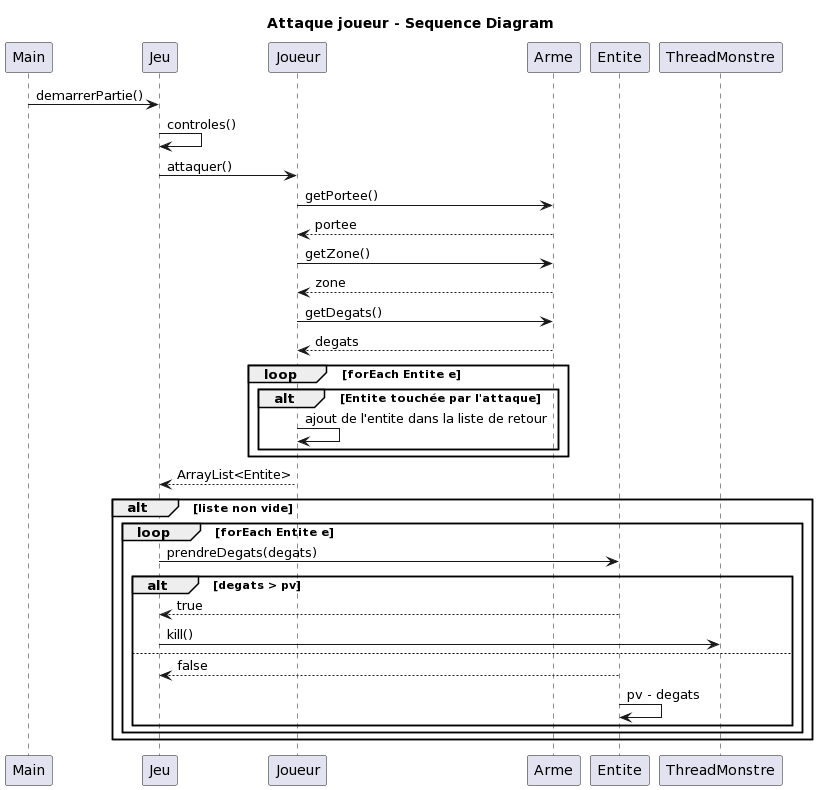

The diagram above was rendered by PlantUML. Its source (embedded in the PNG):
@startuml
title "Attaque joueur - Sequence Diagram"


Main -> Jeu : demarrerPartie()
Jeu -> Jeu : controles()
Jeu -> Joueur : attaquer()
Joueur -> Arme : getPortee()
Arme --> Joueur : portee
Joueur -> Arme : getZone()
Arme --> Joueur : zone
Joueur -> Arme : getDegats()
Arme --> Joueur : degats
	loop forEach Entite e
		alt Entite touchée par l'attaque
			Joueur -> Joueur : ajout de l'entite dans la liste de retour
		end
	end
	Joueur --> Jeu : ArrayList<Entite>
	alt liste non vide
		loop forEach Entite e
			Jeu -> Entite : prendreDegats(degats)
			alt degats > pv 
				Entite --> Jeu : true
				Jeu -> ThreadMonstre : kill()
			else
				Entite --> Jeu : false
				Entite -> Entite : pv - degats
			end
		end
	end
@enduml